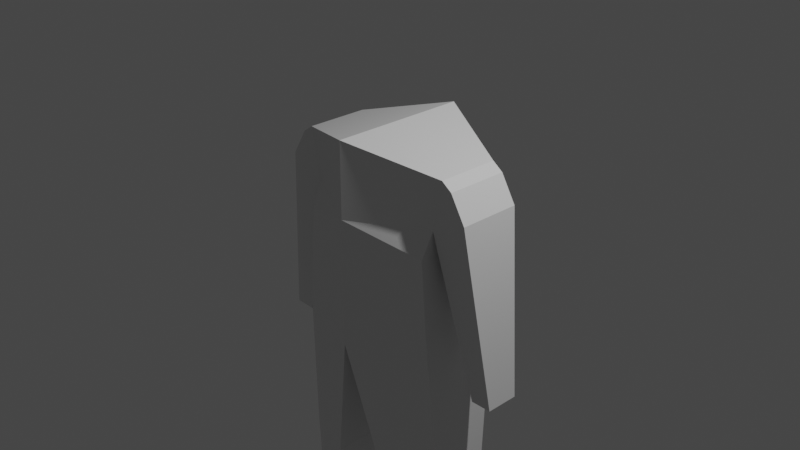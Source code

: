 # Source: player.blend  (saved by Blender 3.0.42; exported with 4.5.12 LTS)
import bpy
from mathutils import Matrix  # noqa: F401  (used for matrix-valued properties, if any)

bpy.ops.wm.read_factory_settings(use_empty=True)
scene = bpy.context.scene
scene.name = 'Scene'

# ---- collections
col_collection = bpy.data.collections.new('Collection'); scene.collection.children.link(col_collection)

# ---- materials (node trees are filled in below, after node groups)
mat_material = bpy.data.materials.new('Material')
mat_material.alpha_threshold = 0.0
mat_material.use_transparent_shadow = False
mat_material.line_color = (0.0, 0.0, 0.0, 1.0)

# ---- material node trees
mat_material.use_nodes = True; mat_material.node_tree.nodes.clear()
_N = mat_material.node_tree.nodes; _L = mat_material.node_tree.links
n0 = _N.new('ShaderNodeOutputMaterial'); n0.name = 'Material Output'; n0.location = (300, 300)
n1 = _N.new('ShaderNodeBsdfPrincipled'); n1.name = 'Principled BSDF'; n1.location = (10, 300)
n1.distribution = 'GGX'
n1.subsurface_method = 'RANDOM_WALK_SKIN'
n1.inputs[2].default_value = 0.4
n1.inputs[3].default_value = 1.45
n1.inputs[27].default_value = (0.0, 0.0, 0.0, 1.0)
n1.inputs[28].default_value = 1.0
_L.new(n1.outputs[0], n0.inputs[0])
n0.is_active_output = True

# ---- world
world_world = bpy.data.worlds.new('World'); scene.world = world_world
world_world.use_nodes = True; world_world.node_tree.nodes.clear()
_N = world_world.node_tree.nodes; _L = world_world.node_tree.links
n0 = _N.new('ShaderNodeOutputWorld'); n0.name = 'World Output'; n0.location = (300, 300)
n1 = _N.new('ShaderNodeBackground'); n1.name = 'Background'; n1.location = (10, 300)
n1.inputs[0].default_value = (0.05088, 0.05088, 0.05088, 1.0)
_L.new(n1.outputs[0], n0.inputs[0])
n0.is_active_output = True
world_world.color = (0.05088, 0.05088, 0.05088)
world_world.use_sun_shadow = False
world_world.sun_shadow_jitter_overblur = 0.0

# ---- cameras
cam_camera = bpy.data.cameras.new('Camera')
cam_camera.clip_end = 100.0
cam_camera.ortho_scale = 7.314

# ---- lights
light_light = bpy.data.lights.new('Light', 'POINT')
light_light.transmission_factor = 0.0
light_light.energy = 1000.0
light_light.shadow_soft_size = 0.1
light_light.shadow_maximum_resolution = 0.006
light_light.use_absolute_resolution = True

# ---- meshes
me_cube = bpy.data.meshes.new('Cube')
me_cube.from_pydata([(0.9321, 0.3429, 0.8291), (0.7983, 0.4631, -0.001538), (0.9321, -0.3429, 0.8291), (0.7983, -0.4631, -0.001538), (0.0, 0.7603, 1.067), (0.0, 0.7603, -0.001538), (0.0, -0.7603, 1.067), (0.0, -0.7603, -0.001538), (0.8857, 0.4631, -1.024), (0.8857, -0.4631, -1.024), (0.0, 0.7603, -1.17), (0.0, -0.7603, -1.17), (0.8857, -0.4631, -1.024), (0.0, -0.7603, -1.17), (0.7983, 0.4631, -0.001538), (0.7983, -0.4631, -0.001538), (0.0, 0.7603, -0.001538), (0.0, -0.7603, -0.001538), (0.7983, 0.4631, -0.001538), (0.7983, -0.4631, -0.001538), (0.0, 0.7603, -0.001538), (0.0, -0.7603, -0.001538), (0.7983, 0.4631, -0.001538), (0.7983, -0.4631, -0.001538), (0.0, 0.7603, -0.001538), (0.0, -0.7603, -0.001538), (0.0, 0.7603, -1.17), (0.0, -0.7603, -1.17), (0.9763, 0.2808, -2.824), (0.9763, -0.357, -2.824), (0.3587, 0.4855, -2.798), (0.3587, -0.5616, -2.798), (0.9763, -0.357, -2.824), (0.3587, -0.5616, -2.798), (0.9765, -0.357, -2.815), (0.9765, 0.2808, -2.815), (0.3587, 0.4855, -2.798), (0.3587, -0.5616, -2.798), (0.9765, 0.2808, -2.815), (0.9765, -0.357, -2.815), (0.3584, 0.4855, -2.806), (0.3584, -0.5616, -2.806), (0.9765, -0.357, -2.815), (0.3584, -0.5616, -2.806), (0.3584, 0.4855, -2.806), (0.3584, -0.5616, -2.806), (0.3584, 0.4855, -2.806), (0.3584, -0.5616, -2.806), (0.9765, -0.357, -2.815), (0.3584, -0.5616, -2.806), (0.9767, 0.2806, -2.814), (0.9764, -0.3571, -2.815), (0.3587, 0.4856, -2.807), (0.3581, -0.5615, -2.807), (0.3581, -0.5615, -2.807), (0.9764, -0.3571, -2.815), (0.9767, 0.2806, -2.814), (0.3587, 0.4856, -2.807), (0.6772, -0.3524, -4.199), (1.074, -0.2214, -4.204), (1.074, 0.1874, -4.204), (0.6776, 0.3188, -4.199), (0.824, -0.3429, 0.278), (0.824, 0.3429, 0.278), (0.0, 0.7603, 0.2399), (0.0, -0.7603, 0.2399), (1.05, 0.3429, 0.7467), (1.05, -0.3429, 0.7467), (1.221, -0.3429, 0.4605), (1.221, 0.3429, 0.4605), (1.247, 0.1837, -1.513), (1.247, -0.1837, -1.513), (1.481, 0.1837, -1.508), (1.481, -0.1837, -1.508)], [], [(62, 2, 6, 65), (1, 3, 9, 8), (63, 0, 66, 69), (64, 4, 0, 63), (0, 4, 6, 2), (26, 10, 30, 36), (3, 7, 11, 9), (5, 1, 8, 10), (13, 12, 32, 33), (1, 5, 16, 14), (1, 3, 15, 14), (7, 3, 15, 17), (14, 16, 20, 18), (14, 15, 19, 18), (17, 15, 19, 21), (18, 20, 24, 22), (18, 19, 23, 22), (21, 19, 23, 25), (12, 9, 29, 32), (8, 9, 29, 28), (11, 27, 37, 31), (36, 30, 40, 44), (30, 28, 38, 40), (31, 33, 43, 41), (28, 29, 39, 38), (31, 37, 45, 41), (10, 8, 28, 30), (27, 26, 36, 37), (11, 13, 33, 31), (42, 39, 34, 48), (45, 44, 52, 53), (44, 40, 46, 52), (40, 38, 35, 46), (41, 43, 49, 47), (37, 36, 44, 45), (32, 29, 39, 42), (33, 32, 42, 43), (46, 35, 50, 52), (34, 47, 49, 48), (53, 52, 57, 54), (34, 47, 53, 51), (35, 34, 51, 50), (43, 42, 48, 49), (41, 45, 53, 47), (38, 39, 34, 35), (57, 56, 60, 61), (50, 51, 55, 56), (52, 50, 56, 57), (51, 53, 54, 55), (61, 60, 59, 58), (55, 54, 58, 59), (54, 57, 61, 58), (56, 55, 59, 60), (5, 64, 63, 1), (1, 63, 62, 3), (3, 62, 65, 7), (69, 66, 67, 68), (0, 2, 67, 66), (2, 62, 68, 67), (62, 63, 70, 71), (71, 70, 72, 73), (68, 62, 71, 73), (63, 69, 72, 70), (69, 68, 73, 72)])
_uv = me_cube.uv_layers.new(name='UVMap')
_uv.uv.foreach_set('vector', [0.4315, 0.0, 0.625, 0.0, 0.625, 0.25, 0.4315, 0.25, 0.375, 0.5, 0.375, 0.75, 0.375, 0.75, 0.375, 0.5, 0.4315, 1.0, 0.625, 1.0, 0.625, 1.0, 0.4315, 1.0, 0.4315, 0.75, 0.625, 0.75, 0.625, 1.0, 0.4315, 1.0, 0.625, 0.5, 0.875, 0.5, 0.875, 0.75, 0.625, 0.75, 0.0, 0.0, 0.0, 0.0, 0.0, 0.0, 0.0, 0.0, 0.375, 0.0, 0.375, 0.25, 0.375, 0.25, 0.375, 0.0, 0.375, 0.75, 0.375, 1.0, 0.375, 1.0, 0.375, 0.75, 0.0, 0.0, 0.0, 0.0, 0.0, 0.0, 0.0, 0.0, 0.375, 1.0, 0.375, 0.75, 0.375, 0.75, 0.375, 1.0, 0.375, 0.5, 0.375, 0.75, 0.375, 0.75, 0.375, 0.5, 0.375, 0.25, 0.375, 0.0, 0.375, 0.0, 0.375, 0.25, 0.375, 1.0, 0.375, 0.75, 0.375, 0.75, 0.375, 1.0, 0.375, 0.5, 0.375, 0.75, 0.375, 0.75, 0.375, 0.5, 0.375, 0.25, 0.375, 0.0, 0.375, 0.0, 0.375, 0.25, 0.375, 1.0, 0.375, 0.75, 0.375, 0.75, 0.375, 1.0, 0.375, 0.5, 0.375, 0.75, 0.375, 0.75, 0.375, 0.5, 0.375, 0.25, 0.375, 0.0, 0.375, 0.0, 0.375, 0.25, 0.0, 0.0, 0.0, 0.0, 0.0, 0.0, 0.0, 0.0, 0.375, 0.5, 0.375, 0.75, 0.375, 0.75, 0.375, 0.5, 0.0, 0.0, 0.0, 0.0, 0.0, 0.0, 0.0, 0.0, 0.0, 0.0, 0.0, 0.0, 0.0, 0.0, 0.0, 0.0, 0.375, 0.75, 0.375, 1.0, 0.375, 1.0, 0.375, 0.75, 0.0, 0.0, 0.0, 0.0, 0.0, 0.0, 0.0, 0.0, 0.375, 0.5, 0.375, 0.75, 0.375, 0.75, 0.375, 0.5, 0.0, 0.0, 0.0, 0.0, 0.0, 0.0, 0.0, 0.0, 0.375, 0.75, 0.375, 1.0, 0.375, 1.0, 0.375, 0.75, 0.0, 0.0, 0.0, 0.0, 0.0, 0.0, 0.0, 0.0, 0.0, 0.0, 0.0, 0.0, 0.0, 0.0, 0.0, 0.0, 0.0, 0.0, 0.0, 0.0, 0.0, 0.0, 0.0, 0.0, 0.0, 0.0, 0.0, 0.0, 0.0, 0.0, 0.0, 0.0, 0.0, 0.0, 0.0, 0.0, 0.0, 0.0, 0.0, 0.0, 0.375, 0.75, 0.375, 1.0, 0.375, 1.0, 0.375, 0.75, 0.0, 0.0, 0.0, 0.0, 0.0, 0.0, 0.0, 0.0, 0.0, 0.0, 0.0, 0.0, 0.0, 0.0, 0.0, 0.0, 0.0, 0.0, 0.0, 0.0, 0.0, 0.0, 0.0, 0.0, 0.0, 0.0, 0.0, 0.0, 0.0, 0.0, 0.0, 0.0, 0.375, 0.75, 0.375, 1.0, 0.375, 1.0, 0.375, 0.75, 0.625, 0.5, 0.375, 0.5, 0.375, 0.5, 0.625, 0.5, 0.0, 0.0, 0.0, 0.0, 0.0, 0.0, 0.0, 0.0, 0.375, 0.0, 0.375, 0.25, 0.375, 0.25, 0.375, 0.0, 0.375, 0.5, 0.375, 0.75, 0.375, 0.75, 0.375, 0.5, 0.0, 0.0, 0.0, 0.0, 0.0, 0.0, 0.0, 0.0, 0.0, 0.0, 0.0, 0.0, 0.0, 0.0, 0.0, 0.0, 0.375, 0.5, 0.375, 0.75, 0.375, 0.75, 0.375, 0.5, 0.375, 0.75, 0.375, 1.0, 0.375, 1.0, 0.375, 0.75, 0.375, 0.5, 0.375, 0.75, 0.375, 0.75, 0.375, 0.5, 0.375, 0.75, 0.375, 1.0, 0.375, 1.0, 0.375, 0.75, 0.375, 0.0, 0.375, 0.25, 0.375, 0.25, 0.375, 0.0, 0.375, 0.25, 0.625, 0.25, 0.625, 0.5, 0.375, 0.5, 0.375, 0.0, 0.375, 0.25, 0.375, 0.25, 0.375, 0.0, 0.0, 0.0, 0.0, 0.0, 0.0, 0.0, 0.0, 0.0, 0.375, 0.5, 0.375, 0.75, 0.375, 0.75, 0.375, 0.5, 0.375, 0.75, 0.4315, 0.75, 0.4315, 1.0, 0.375, 1.0, 0.375, 0.5, 0.4315, 0.5, 0.4315, 0.75, 0.375, 0.75, 0.375, 0.0, 0.4315, 0.0, 0.4315, 0.25, 0.375, 0.25, 0.4315, 0.5, 0.625, 0.5, 0.625, 0.75, 0.4315, 0.75, 0.625, 0.5, 0.625, 0.75, 0.625, 0.75, 0.625, 0.5, 0.625, 0.0, 0.4315, 0.0, 0.4315, 0.0, 0.625, 0.0, 0.4315, 0.75, 0.4315, 0.5, 0.4315, 0.5, 0.4315, 0.75, 0.4315, 0.75, 0.4315, 0.5, 0.4315, 0.5, 0.4315, 0.75, 0.4315, 0.0, 0.4315, 0.0, 0.4315, 0.0, 0.4315, 0.0, 0.4315, 1.0, 0.4315, 1.0, 0.4315, 1.0, 0.4315, 1.0, 0.4315, 0.5, 0.4315, 0.75, 0.4315, 0.75, 0.4315, 0.5])
me_cube.materials.append(mat_material)
me_cube.use_remesh_preserve_volume = False
me_cube.use_remesh_preserve_attributes = False
me_cube.use_mirror_vertex_groups = False
me_cube.update()

# ---- objects
ob_cube = bpy.data.objects.new('Cube', me_cube)
ob_light = bpy.data.objects.new('Light', light_light)
ob_camera = bpy.data.objects.new('Camera', cam_camera)

# ---- transforms, parenting, visibility, modifiers, constraints
ob_cube.location = (0.0, 0.0, 0.0)
ob_cube.lock_rotations_4d = False
ob_cube.empty_display_type = 'ARROWS'
ob_cube.lineart.crease_threshold = 0.0
_m = ob_cube.modifiers.new('Mirror', 'MIRROR')
_m.use_clip = True
ob_light.location = (4.076, 1.005, 5.904)
ob_light.rotation_euler = (0.6503, 0.05522, 1.866)
ob_light.lock_rotations_4d = False
ob_light.empty_display_type = 'ARROWS'
ob_light.color = (0.0, 0.0, 0.0, 0.0)
ob_light.lineart.crease_threshold = 0.0
ob_camera.location = (7.359, -6.926, 4.958)
ob_camera.rotation_euler = (1.109, 0.0, 0.8149)
ob_camera.lock_rotations_4d = False
ob_camera.empty_display_type = 'ARROWS'
ob_camera.color = (0.0, 0.0, 0.0, 0.0)
ob_camera.display_type = 'WIRE'
ob_camera.lineart.crease_threshold = 0.0

# ---- collection membership
col_collection.objects.link(ob_cube)
col_collection.objects.link(ob_light)
col_collection.objects.link(ob_camera)

# ---- scene / render settings (as saved in the file)
scene.camera = ob_camera
scene.frame_start = 1; scene.frame_end = 250; scene.frame_set(1)
scene.render.engine = 'BLENDER_EEVEE_NEXT'
scene.cycles.sampling_pattern = 'TABULATED_SOBOL'
scene.cycles.use_light_tree = False
scene.view_settings.view_transform = 'Filmic'
bpy.context.view_layer.update()
